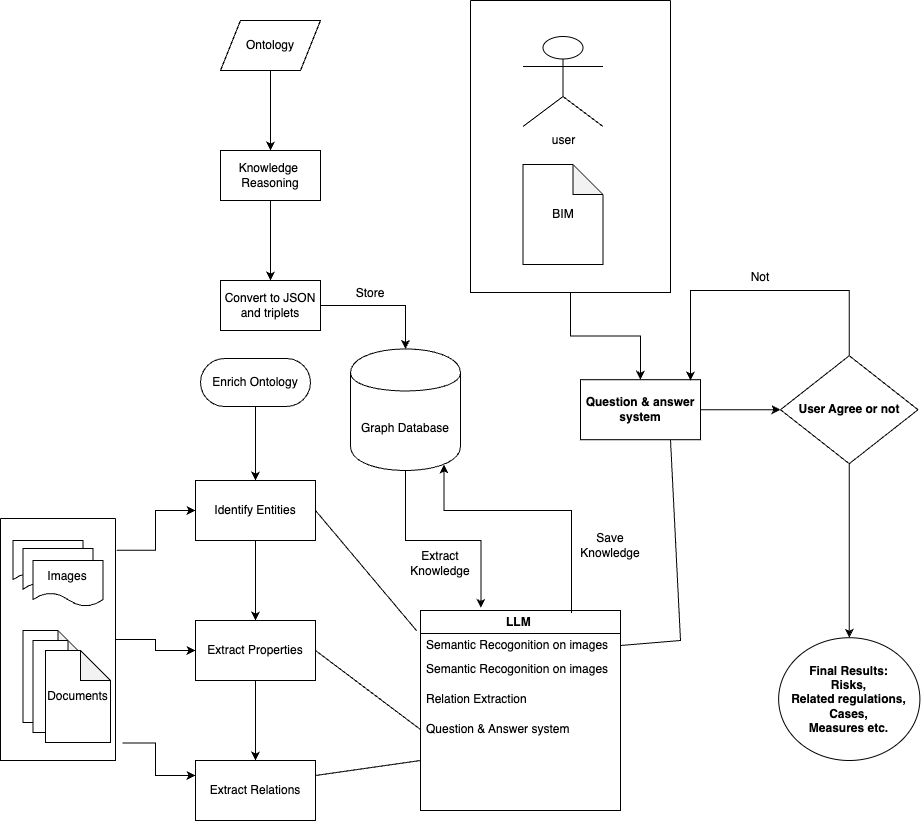

The diagram above was exported from draw.io. Its source (the exported page's mxGraphModel, read from the mxfile embedded in the PNG):
<mxGraphModel dx="1466" dy="984" grid="1" gridSize="10" guides="1" tooltips="1" connect="1" arrows="1" fold="1" page="1" pageScale="1" pageWidth="827" pageHeight="1169" math="0" shadow="0">
  <root>
    <mxCell id="0" />
    <mxCell id="1" parent="0" />
    <mxCell id="2" value="user" style="shape=umlActor;verticalLabelPosition=bottom;verticalAlign=top;html=1;" vertex="1" parent="1">
      <mxGeometry x="2492.5" y="56" width="80" height="90" as="geometry" />
    </mxCell>
    <mxCell id="3" value="BIM" style="shape=note;whiteSpace=wrap;html=1;backgroundOutline=1;darkOpacity=0.05;" vertex="1" parent="1">
      <mxGeometry x="2492.5" y="184" width="80" height="100" as="geometry" />
    </mxCell>
    <mxCell id="4" value="" style="edgeStyle=orthogonalEdgeStyle;rounded=0;orthogonalLoop=1;jettySize=auto;html=1;" edge="1" source="5" target="44" parent="1">
      <mxGeometry relative="1" as="geometry" />
    </mxCell>
    <mxCell id="5" value="" style="swimlane;startSize=0;" vertex="1" parent="1">
      <mxGeometry x="2440" y="20" width="200" height="292" as="geometry" />
    </mxCell>
    <mxCell id="6" value="Ontology" style="shape=parallelogram;perimeter=parallelogramPerimeter;whiteSpace=wrap;html=1;dashed=0;" vertex="1" parent="1">
      <mxGeometry x="2190" y="40" width="100" height="50" as="geometry" />
    </mxCell>
    <mxCell id="7" value="" style="endArrow=classic;html=1;rounded=0;exitX=0.5;exitY=1;exitDx=0;exitDy=0;entryX=0.5;entryY=0;entryDx=0;entryDy=0;" edge="1" source="6" target="9" parent="1">
      <mxGeometry width="50" height="50" relative="1" as="geometry">
        <mxPoint x="2050" y="300" as="sourcePoint" />
        <mxPoint x="2250" y="170" as="targetPoint" />
      </mxGeometry>
    </mxCell>
    <mxCell id="8" value="" style="edgeStyle=orthogonalEdgeStyle;rounded=0;orthogonalLoop=1;jettySize=auto;html=1;" edge="1" source="9" target="13" parent="1">
      <mxGeometry relative="1" as="geometry" />
    </mxCell>
    <mxCell id="9" value="Knowledge&amp;nbsp;&lt;div&gt;Reasoning&lt;/div&gt;" style="html=1;dashed=0;whiteSpace=wrap;" vertex="1" parent="1">
      <mxGeometry x="2190" y="170" width="100" height="50" as="geometry" />
    </mxCell>
    <mxCell id="10" style="edgeStyle=orthogonalEdgeStyle;rounded=0;orthogonalLoop=1;jettySize=auto;html=1;entryX=0.302;entryY=-0.013;entryDx=0;entryDy=0;entryPerimeter=0;" edge="1" source="11" target="29" parent="1">
      <mxGeometry relative="1" as="geometry" />
    </mxCell>
    <mxCell id="11" value="Graph Database" style="shape=cylinder;whiteSpace=wrap;html=1;boundedLbl=1;backgroundOutline=1;" vertex="1" parent="1">
      <mxGeometry x="2320" y="368.45" width="110" height="121.55" as="geometry" />
    </mxCell>
    <mxCell id="12" style="edgeStyle=orthogonalEdgeStyle;rounded=0;orthogonalLoop=1;jettySize=auto;html=1;entryX=0.5;entryY=0;entryDx=0;entryDy=0;" edge="1" source="13" target="11" parent="1">
      <mxGeometry relative="1" as="geometry" />
    </mxCell>
    <mxCell id="13" value="Convert to JSON&lt;div&gt;and triplets&lt;/div&gt;" style="html=1;dashed=0;whiteSpace=wrap;" vertex="1" parent="1">
      <mxGeometry x="2190" y="300" width="100" height="50" as="geometry" />
    </mxCell>
    <mxCell id="14" value="Store" style="text;html=1;align=center;verticalAlign=middle;whiteSpace=wrap;rounded=0;" vertex="1" parent="1">
      <mxGeometry x="2310" y="298" width="60" height="30" as="geometry" />
    </mxCell>
    <mxCell id="15" value="" style="swimlane;startSize=0;" vertex="1" parent="1">
      <mxGeometry x="1970" y="538" width="115" height="242" as="geometry" />
    </mxCell>
    <mxCell id="16" value="Images" style="shape=document;whiteSpace=wrap;html=1;boundedLbl=1;dashed=0;flipH=1;" vertex="1" parent="15">
      <mxGeometry x="12.5" y="22" width="70" height="46" as="geometry" />
    </mxCell>
    <mxCell id="17" value="Images" style="shape=document;whiteSpace=wrap;html=1;boundedLbl=1;dashed=0;flipH=1;" vertex="1" parent="15">
      <mxGeometry x="22.5" y="30" width="70" height="48" as="geometry" />
    </mxCell>
    <mxCell id="18" value="Images" style="shape=document;whiteSpace=wrap;html=1;boundedLbl=1;dashed=0;flipH=1;" vertex="1" parent="15">
      <mxGeometry x="32.5" y="42" width="70" height="46" as="geometry" />
    </mxCell>
    <mxCell id="19" value="" style="shape=note;whiteSpace=wrap;html=1;backgroundOutline=1;darkOpacity=0.05;" vertex="1" parent="15">
      <mxGeometry x="22.5" y="112" width="65" height="92" as="geometry" />
    </mxCell>
    <mxCell id="20" value="" style="shape=note;whiteSpace=wrap;html=1;backgroundOutline=1;darkOpacity=0.05;" vertex="1" parent="15">
      <mxGeometry x="32.5" y="122" width="65" height="92" as="geometry" />
    </mxCell>
    <mxCell id="21" value="Documents" style="shape=note;whiteSpace=wrap;html=1;backgroundOutline=1;darkOpacity=0.05;" vertex="1" parent="15">
      <mxGeometry x="45" y="132" width="65" height="92" as="geometry" />
    </mxCell>
    <mxCell id="22" value="" style="edgeStyle=orthogonalEdgeStyle;rounded=0;orthogonalLoop=1;jettySize=auto;html=1;" edge="1" source="23" target="25" parent="1">
      <mxGeometry relative="1" as="geometry" />
    </mxCell>
    <mxCell id="23" value="Enrich Ontology" style="html=1;dashed=0;whiteSpace=wrap;shape=mxgraph.dfd.start" vertex="1" parent="1">
      <mxGeometry x="2170" y="378" width="110" height="48" as="geometry" />
    </mxCell>
    <mxCell id="24" value="" style="edgeStyle=orthogonalEdgeStyle;rounded=0;orthogonalLoop=1;jettySize=auto;html=1;" edge="1" source="25" target="27" parent="1">
      <mxGeometry relative="1" as="geometry" />
    </mxCell>
    <mxCell id="25" value="Identify Entities" style="whiteSpace=wrap;html=1;dashed=0;" vertex="1" parent="1">
      <mxGeometry x="2165" y="500" width="120" height="60" as="geometry" />
    </mxCell>
    <mxCell id="26" value="" style="edgeStyle=orthogonalEdgeStyle;rounded=0;orthogonalLoop=1;jettySize=auto;html=1;" edge="1" source="27" target="28" parent="1">
      <mxGeometry relative="1" as="geometry" />
    </mxCell>
    <mxCell id="27" value="Extract Properties" style="whiteSpace=wrap;html=1;dashed=0;" vertex="1" parent="1">
      <mxGeometry x="2165" y="640" width="120" height="60" as="geometry" />
    </mxCell>
    <mxCell id="28" value="Extract Relations" style="whiteSpace=wrap;html=1;dashed=0;" vertex="1" parent="1">
      <mxGeometry x="2165" y="780" width="120" height="60" as="geometry" />
    </mxCell>
    <mxCell id="29" value="LLM&amp;nbsp;" style="swimlane;whiteSpace=wrap;html=1;" vertex="1" parent="1">
      <mxGeometry x="2390" y="630" width="200" height="200" as="geometry" />
    </mxCell>
    <mxCell id="30" value="Semantic Recogonition on images" style="text;strokeColor=none;fillColor=none;align=left;verticalAlign=middle;spacingLeft=4;spacingRight=4;overflow=hidden;points=[[0,0.5],[1,0.5]];portConstraint=eastwest;rotatable=0;whiteSpace=wrap;html=1;" vertex="1" parent="29">
      <mxGeometry y="20" width="200" height="30" as="geometry" />
    </mxCell>
    <mxCell id="31" value="Semantic Recogonition on images" style="text;strokeColor=none;fillColor=none;align=left;verticalAlign=middle;spacingLeft=4;spacingRight=4;overflow=hidden;points=[[0,0.5],[1,0.5]];portConstraint=eastwest;rotatable=0;whiteSpace=wrap;html=1;" vertex="1" parent="29">
      <mxGeometry y="44" width="200" height="30" as="geometry" />
    </mxCell>
    <mxCell id="32" value="Relation Extraction" style="text;strokeColor=none;fillColor=none;align=left;verticalAlign=middle;spacingLeft=4;spacingRight=4;overflow=hidden;points=[[0,0.5],[1,0.5]];portConstraint=eastwest;rotatable=0;whiteSpace=wrap;html=1;" vertex="1" parent="29">
      <mxGeometry y="74" width="200" height="30" as="geometry" />
    </mxCell>
    <mxCell id="33" value="Question &amp;amp; Answer system" style="text;strokeColor=none;fillColor=none;align=left;verticalAlign=middle;spacingLeft=4;spacingRight=4;overflow=hidden;points=[[0,0.5],[1,0.5]];portConstraint=eastwest;rotatable=0;whiteSpace=wrap;html=1;" vertex="1" parent="29">
      <mxGeometry y="104" width="200" height="30" as="geometry" />
    </mxCell>
    <mxCell id="34" value="" style="endArrow=none;html=1;rounded=0;exitX=1;exitY=0.5;exitDx=0;exitDy=0;entryX=-0.019;entryY=0.01;entryDx=0;entryDy=0;entryPerimeter=0;" edge="1" source="25" target="30" parent="1">
      <mxGeometry width="50" height="50" relative="1" as="geometry">
        <mxPoint x="2320" y="540" as="sourcePoint" />
        <mxPoint x="2370" y="490" as="targetPoint" />
      </mxGeometry>
    </mxCell>
    <mxCell id="35" value="" style="endArrow=none;html=1;rounded=0;exitX=1;exitY=0.5;exitDx=0;exitDy=0;entryX=0;entryY=0.5;entryDx=0;entryDy=0;" edge="1" source="27" target="33" parent="1">
      <mxGeometry width="50" height="50" relative="1" as="geometry">
        <mxPoint x="2295" y="540" as="sourcePoint" />
        <mxPoint x="2363" y="600" as="targetPoint" />
      </mxGeometry>
    </mxCell>
    <mxCell id="36" value="" style="endArrow=none;html=1;rounded=0;exitX=1;exitY=0.25;exitDx=0;exitDy=0;entryX=0;entryY=0.75;entryDx=0;entryDy=0;" edge="1" source="28" target="29" parent="1">
      <mxGeometry width="50" height="50" relative="1" as="geometry">
        <mxPoint x="2295" y="680" as="sourcePoint" />
        <mxPoint x="2370" y="649" as="targetPoint" />
      </mxGeometry>
    </mxCell>
    <mxCell id="37" value="Extract Knowledge" style="text;html=1;align=center;verticalAlign=middle;whiteSpace=wrap;rounded=0;" vertex="1" parent="1">
      <mxGeometry x="2370" y="568" width="80" height="30" as="geometry" />
    </mxCell>
    <mxCell id="38" style="edgeStyle=orthogonalEdgeStyle;rounded=0;orthogonalLoop=1;jettySize=auto;html=1;exitX=0.75;exitY=0;exitDx=0;exitDy=0;entryX=0.85;entryY=0.95;entryDx=0;entryDy=0;entryPerimeter=0;" edge="1" target="11" parent="1">
      <mxGeometry relative="1" as="geometry">
        <mxPoint x="2540.96" y="632.55" as="sourcePoint" />
        <mxPoint x="2400" y="450.002" as="targetPoint" />
        <Array as="points">
          <mxPoint x="2541" y="530" />
          <mxPoint x="2413" y="530" />
        </Array>
      </mxGeometry>
    </mxCell>
    <mxCell id="39" value="Save Knowledge" style="text;html=1;align=center;verticalAlign=middle;whiteSpace=wrap;rounded=0;" vertex="1" parent="1">
      <mxGeometry x="2540" y="550" width="80" height="30" as="geometry" />
    </mxCell>
    <mxCell id="40" style="edgeStyle=orthogonalEdgeStyle;rounded=0;orthogonalLoop=1;jettySize=auto;html=1;entryX=0;entryY=0.5;entryDx=0;entryDy=0;exitX=1.01;exitY=0.131;exitDx=0;exitDy=0;exitPerimeter=0;" edge="1" source="15" target="25" parent="1">
      <mxGeometry relative="1" as="geometry" />
    </mxCell>
    <mxCell id="41" style="edgeStyle=orthogonalEdgeStyle;rounded=0;orthogonalLoop=1;jettySize=auto;html=1;entryX=0;entryY=0.5;entryDx=0;entryDy=0;" edge="1" source="15" target="27" parent="1">
      <mxGeometry relative="1" as="geometry">
        <mxPoint x="2036" y="572" as="sourcePoint" />
        <mxPoint x="2175" y="540" as="targetPoint" />
      </mxGeometry>
    </mxCell>
    <mxCell id="42" style="edgeStyle=orthogonalEdgeStyle;rounded=0;orthogonalLoop=1;jettySize=auto;html=1;entryX=0;entryY=0.25;entryDx=0;entryDy=0;exitX=1.06;exitY=0.928;exitDx=0;exitDy=0;exitPerimeter=0;" edge="1" source="15" target="28" parent="1">
      <mxGeometry relative="1" as="geometry">
        <mxPoint x="2046" y="582" as="sourcePoint" />
        <mxPoint x="2185" y="550" as="targetPoint" />
      </mxGeometry>
    </mxCell>
    <mxCell id="43" value="" style="edgeStyle=orthogonalEdgeStyle;rounded=0;orthogonalLoop=1;jettySize=auto;html=1;" edge="1" source="44" target="46" parent="1">
      <mxGeometry relative="1" as="geometry" />
    </mxCell>
    <mxCell id="44" value="Question &amp;amp; answer&lt;div&gt;system&lt;/div&gt;" style="whiteSpace=wrap;html=1;fontStyle=1;startSize=0;" vertex="1" parent="1">
      <mxGeometry x="2550" y="399.22" width="120" height="60" as="geometry" />
    </mxCell>
    <mxCell id="45" value="" style="edgeStyle=orthogonalEdgeStyle;rounded=0;orthogonalLoop=1;jettySize=auto;html=1;" edge="1" source="46" target="50" parent="1">
      <mxGeometry relative="1" as="geometry" />
    </mxCell>
    <mxCell id="46" value="User Agree or not" style="rhombus;whiteSpace=wrap;html=1;fontStyle=1;startSize=0;" vertex="1" parent="1">
      <mxGeometry x="2750" y="375.21999999999997" width="137.5" height="108" as="geometry" />
    </mxCell>
    <mxCell id="47" value="Not" style="text;html=1;align=center;verticalAlign=middle;whiteSpace=wrap;rounded=0;" vertex="1" parent="1">
      <mxGeometry x="2690" y="282" width="80" height="30" as="geometry" />
    </mxCell>
    <mxCell id="48" value="" style="endArrow=none;html=1;rounded=0;exitX=1;exitY=0.5;exitDx=0;exitDy=0;entryX=0.75;entryY=1;entryDx=0;entryDy=0;" edge="1" source="30" target="44" parent="1">
      <mxGeometry width="50" height="50" relative="1" as="geometry">
        <mxPoint x="2580" y="710" as="sourcePoint" />
        <mxPoint x="2681" y="830" as="targetPoint" />
        <Array as="points">
          <mxPoint x="2650" y="660" />
        </Array>
      </mxGeometry>
    </mxCell>
    <mxCell id="49" style="edgeStyle=orthogonalEdgeStyle;rounded=0;orthogonalLoop=1;jettySize=auto;html=1;exitX=0.5;exitY=0;exitDx=0;exitDy=0;" edge="1" source="46" parent="1">
      <mxGeometry relative="1" as="geometry">
        <mxPoint x="2819" y="370" as="sourcePoint" />
        <mxPoint x="2660" y="400" as="targetPoint" />
        <Array as="points">
          <mxPoint x="2819" y="310" />
          <mxPoint x="2660" y="310" />
          <mxPoint x="2660" y="400" />
        </Array>
      </mxGeometry>
    </mxCell>
    <mxCell id="50" value="Final Results:&lt;div&gt;Risks,&lt;/div&gt;&lt;div&gt;Related regulations,&lt;/div&gt;&lt;div&gt;Cases,&lt;/div&gt;&lt;div&gt;Measures etc.&lt;/div&gt;" style="ellipse;whiteSpace=wrap;html=1;fontStyle=1;startSize=0;" vertex="1" parent="1">
      <mxGeometry x="2748.13" y="657.22" width="141.25" height="122.78" as="geometry" />
    </mxCell>
  </root>
</mxGraphModel>